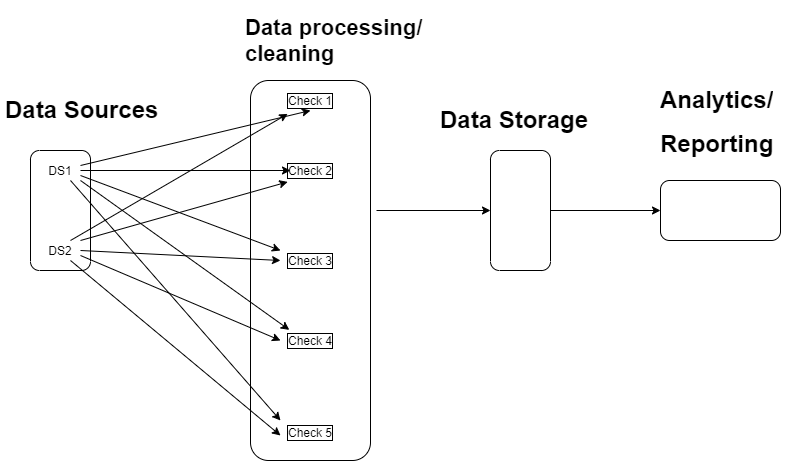

The diagram above was exported from draw.io. Its source (the exported page's mxGraphModel, read from the mxfile embedded in the PNG):
<mxGraphModel dx="1550" dy="777" grid="1" gridSize="10" guides="1" tooltips="1" connect="1" arrows="1" fold="1" page="1" pageScale="1" pageWidth="827" pageHeight="1169" background="none" math="0" shadow="0">
  <root>
    <mxCell id="0" />
    <mxCell id="1" parent="0" />
    <mxCell id="YcMwA10IJwgA6oie6LsZ-40" value="" style="rounded=1;whiteSpace=wrap;html=1;" vertex="1" parent="1">
      <mxGeometry x="260" y="190" width="120" height="380" as="geometry" />
    </mxCell>
    <object label="" id="YcMwA10IJwgA6oie6LsZ-1">
      <mxCell style="rounded=1;whiteSpace=wrap;html=1;rotation=-90;" vertex="1" parent="1">
        <mxGeometry x="10" y="290" width="120" height="60" as="geometry" />
      </mxCell>
    </object>
    <mxCell id="YcMwA10IJwgA6oie6LsZ-4" value="DS1" style="text;html=1;strokeColor=none;fillColor=none;align=center;verticalAlign=middle;whiteSpace=wrap;rounded=0;" vertex="1" parent="1">
      <mxGeometry x="50" y="270" width="40" height="20" as="geometry" />
    </mxCell>
    <mxCell id="YcMwA10IJwgA6oie6LsZ-5" value="DS2" style="text;html=1;strokeColor=none;fillColor=none;align=center;verticalAlign=middle;whiteSpace=wrap;rounded=0;" vertex="1" parent="1">
      <mxGeometry x="50" y="350" width="40" height="20" as="geometry" />
    </mxCell>
    <mxCell id="YcMwA10IJwgA6oie6LsZ-8" value="&lt;h1&gt;Data Sources&lt;/h1&gt;" style="text;html=1;strokeColor=none;fillColor=none;spacing=5;spacingTop=-20;whiteSpace=wrap;overflow=hidden;rounded=0;" vertex="1" parent="1">
      <mxGeometry x="10" y="200" width="170" height="40" as="geometry" />
    </mxCell>
    <mxCell id="YcMwA10IJwgA6oie6LsZ-10" value="Check 1" style="text;html=1;strokeColor=none;fillColor=none;align=center;verticalAlign=middle;whiteSpace=wrap;rounded=0;labelBorderColor=#000000;" vertex="1" parent="1">
      <mxGeometry x="290" y="200" width="60" height="20" as="geometry" />
    </mxCell>
    <mxCell id="YcMwA10IJwgA6oie6LsZ-11" value="Check 2" style="text;html=1;strokeColor=none;fillColor=none;align=center;verticalAlign=middle;whiteSpace=wrap;rounded=0;labelBorderColor=#000000;" vertex="1" parent="1">
      <mxGeometry x="290" y="270" width="60" height="20" as="geometry" />
    </mxCell>
    <mxCell id="YcMwA10IJwgA6oie6LsZ-12" value="Check 3" style="text;html=1;strokeColor=none;fillColor=none;align=center;verticalAlign=middle;whiteSpace=wrap;rounded=0;labelBorderColor=#000000;" vertex="1" parent="1">
      <mxGeometry x="290" y="360" width="60" height="20" as="geometry" />
    </mxCell>
    <mxCell id="YcMwA10IJwgA6oie6LsZ-13" value="Check 4" style="text;html=1;strokeColor=none;fillColor=none;align=center;verticalAlign=middle;whiteSpace=wrap;rounded=0;labelBorderColor=#000000;" vertex="1" parent="1">
      <mxGeometry x="290" y="440" width="60" height="20" as="geometry" />
    </mxCell>
    <mxCell id="YcMwA10IJwgA6oie6LsZ-14" value="Check 5" style="text;html=1;strokeColor=none;fillColor=none;align=center;verticalAlign=middle;whiteSpace=wrap;rounded=0;labelBorderColor=#000000;spacingTop=3;spacingLeft=0;" vertex="1" parent="1">
      <mxGeometry x="290" y="530" width="60" height="20" as="geometry" />
    </mxCell>
    <mxCell id="YcMwA10IJwgA6oie6LsZ-29" value="" style="endArrow=classic;html=1;entryX=0.5;entryY=1;entryDx=0;entryDy=0;exitX=1;exitY=0.25;exitDx=0;exitDy=0;" edge="1" parent="1" source="YcMwA10IJwgA6oie6LsZ-4" target="YcMwA10IJwgA6oie6LsZ-10">
      <mxGeometry width="50" height="50" relative="1" as="geometry">
        <mxPoint x="390" y="420" as="sourcePoint" />
        <mxPoint x="440" y="370" as="targetPoint" />
        <Array as="points" />
      </mxGeometry>
    </mxCell>
    <mxCell id="YcMwA10IJwgA6oie6LsZ-30" value="" style="endArrow=classic;html=1;exitX=1;exitY=0.5;exitDx=0;exitDy=0;" edge="1" parent="1" source="YcMwA10IJwgA6oie6LsZ-4">
      <mxGeometry width="50" height="50" relative="1" as="geometry">
        <mxPoint x="390" y="420" as="sourcePoint" />
        <mxPoint x="300" y="280" as="targetPoint" />
      </mxGeometry>
    </mxCell>
    <mxCell id="YcMwA10IJwgA6oie6LsZ-31" value="" style="endArrow=classic;html=1;exitX=1;exitY=0.75;exitDx=0;exitDy=0;entryX=0;entryY=0;entryDx=0;entryDy=0;" edge="1" parent="1" source="YcMwA10IJwgA6oie6LsZ-4" target="YcMwA10IJwgA6oie6LsZ-12">
      <mxGeometry width="50" height="50" relative="1" as="geometry">
        <mxPoint x="390" y="420" as="sourcePoint" />
        <mxPoint x="440" y="370" as="targetPoint" />
      </mxGeometry>
    </mxCell>
    <mxCell id="YcMwA10IJwgA6oie6LsZ-32" value="" style="endArrow=classic;html=1;exitX=1;exitY=1;exitDx=0;exitDy=0;entryX=0.147;entryY=-0.03;entryDx=0;entryDy=0;entryPerimeter=0;" edge="1" parent="1" source="YcMwA10IJwgA6oie6LsZ-4" target="YcMwA10IJwgA6oie6LsZ-13">
      <mxGeometry width="50" height="50" relative="1" as="geometry">
        <mxPoint x="390" y="420" as="sourcePoint" />
        <mxPoint x="440" y="370" as="targetPoint" />
      </mxGeometry>
    </mxCell>
    <mxCell id="YcMwA10IJwgA6oie6LsZ-33" value="" style="endArrow=classic;html=1;exitX=0.75;exitY=1;exitDx=0;exitDy=0;entryX=0;entryY=0;entryDx=0;entryDy=0;" edge="1" parent="1" source="YcMwA10IJwgA6oie6LsZ-4" target="YcMwA10IJwgA6oie6LsZ-14">
      <mxGeometry width="50" height="50" relative="1" as="geometry">
        <mxPoint x="390" y="420" as="sourcePoint" />
        <mxPoint x="440" y="370" as="targetPoint" />
      </mxGeometry>
    </mxCell>
    <mxCell id="YcMwA10IJwgA6oie6LsZ-34" value="" style="endArrow=classic;html=1;exitX=0.75;exitY=0;exitDx=0;exitDy=0;entryX=0.12;entryY=1.17;entryDx=0;entryDy=0;entryPerimeter=0;" edge="1" parent="1" source="YcMwA10IJwgA6oie6LsZ-5" target="YcMwA10IJwgA6oie6LsZ-10">
      <mxGeometry width="50" height="50" relative="1" as="geometry">
        <mxPoint x="390" y="420" as="sourcePoint" />
        <mxPoint x="440" y="370" as="targetPoint" />
      </mxGeometry>
    </mxCell>
    <mxCell id="YcMwA10IJwgA6oie6LsZ-35" value="" style="endArrow=classic;html=1;exitX=1;exitY=0;exitDx=0;exitDy=0;entryX=0.12;entryY=1.07;entryDx=0;entryDy=0;entryPerimeter=0;" edge="1" parent="1" source="YcMwA10IJwgA6oie6LsZ-5" target="YcMwA10IJwgA6oie6LsZ-11">
      <mxGeometry width="50" height="50" relative="1" as="geometry">
        <mxPoint x="390" y="420" as="sourcePoint" />
        <mxPoint x="440" y="370" as="targetPoint" />
      </mxGeometry>
    </mxCell>
    <mxCell id="YcMwA10IJwgA6oie6LsZ-36" value="" style="endArrow=classic;html=1;exitX=1;exitY=0.5;exitDx=0;exitDy=0;entryX=0;entryY=0.5;entryDx=0;entryDy=0;" edge="1" parent="1" source="YcMwA10IJwgA6oie6LsZ-5" target="YcMwA10IJwgA6oie6LsZ-12">
      <mxGeometry width="50" height="50" relative="1" as="geometry">
        <mxPoint x="390" y="420" as="sourcePoint" />
        <mxPoint x="440" y="370" as="targetPoint" />
      </mxGeometry>
    </mxCell>
    <mxCell id="YcMwA10IJwgA6oie6LsZ-37" value="" style="endArrow=classic;html=1;exitX=1;exitY=0.75;exitDx=0;exitDy=0;entryX=0;entryY=0.5;entryDx=0;entryDy=0;" edge="1" parent="1" source="YcMwA10IJwgA6oie6LsZ-5" target="YcMwA10IJwgA6oie6LsZ-13">
      <mxGeometry width="50" height="50" relative="1" as="geometry">
        <mxPoint x="390" y="420" as="sourcePoint" />
        <mxPoint x="440" y="370" as="targetPoint" />
      </mxGeometry>
    </mxCell>
    <mxCell id="YcMwA10IJwgA6oie6LsZ-38" value="" style="endArrow=classic;html=1;exitX=0.75;exitY=1;exitDx=0;exitDy=0;entryX=0;entryY=0.75;entryDx=0;entryDy=0;" edge="1" parent="1" source="YcMwA10IJwgA6oie6LsZ-5" target="YcMwA10IJwgA6oie6LsZ-14">
      <mxGeometry width="50" height="50" relative="1" as="geometry">
        <mxPoint x="390" y="420" as="sourcePoint" />
        <mxPoint x="440" y="370" as="targetPoint" />
      </mxGeometry>
    </mxCell>
    <mxCell id="YcMwA10IJwgA6oie6LsZ-39" value="&lt;h1 style=&quot;font-size: 22px&quot;&gt;Data processing/ cleaning&lt;/h1&gt;" style="text;html=1;strokeColor=none;fillColor=none;spacing=5;spacingTop=-20;whiteSpace=wrap;overflow=hidden;rounded=0;" vertex="1" parent="1">
      <mxGeometry x="250" y="120" width="190" height="70" as="geometry" />
    </mxCell>
    <mxCell id="YcMwA10IJwgA6oie6LsZ-41" value="" style="rounded=1;whiteSpace=wrap;html=1;rotation=90;" vertex="1" parent="1">
      <mxGeometry x="470" y="290" width="120" height="60" as="geometry" />
    </mxCell>
    <mxCell id="YcMwA10IJwgA6oie6LsZ-42" value="&lt;h1&gt;Data Storage&lt;/h1&gt;" style="text;html=1;strokeColor=none;fillColor=none;spacing=5;spacingTop=-20;whiteSpace=wrap;overflow=hidden;rounded=0;" vertex="1" parent="1">
      <mxGeometry x="445" y="210" width="170" height="40" as="geometry" />
    </mxCell>
    <mxCell id="YcMwA10IJwgA6oie6LsZ-43" value="" style="endArrow=classic;html=1;entryX=0.5;entryY=1;entryDx=0;entryDy=0;" edge="1" parent="1" target="YcMwA10IJwgA6oie6LsZ-41">
      <mxGeometry width="50" height="50" relative="1" as="geometry">
        <mxPoint x="386" y="320" as="sourcePoint" />
        <mxPoint x="440" y="370" as="targetPoint" />
      </mxGeometry>
    </mxCell>
    <mxCell id="YcMwA10IJwgA6oie6LsZ-44" value="" style="rounded=1;whiteSpace=wrap;html=1;" vertex="1" parent="1">
      <mxGeometry x="670" y="290" width="120" height="60" as="geometry" />
    </mxCell>
    <mxCell id="YcMwA10IJwgA6oie6LsZ-45" value="&lt;h1&gt;Analytics/&lt;/h1&gt;&lt;h1&gt;Reporting&lt;/h1&gt;" style="text;html=1;strokeColor=none;fillColor=none;spacing=5;spacingTop=-20;whiteSpace=wrap;overflow=hidden;rounded=0;" vertex="1" parent="1">
      <mxGeometry x="665" y="190" width="130" height="80" as="geometry" />
    </mxCell>
    <mxCell id="YcMwA10IJwgA6oie6LsZ-46" value="" style="endArrow=classic;html=1;entryX=0;entryY=0.5;entryDx=0;entryDy=0;exitX=0.5;exitY=0;exitDx=0;exitDy=0;" edge="1" parent="1" source="YcMwA10IJwgA6oie6LsZ-41" target="YcMwA10IJwgA6oie6LsZ-44">
      <mxGeometry width="50" height="50" relative="1" as="geometry">
        <mxPoint x="390" y="420" as="sourcePoint" />
        <mxPoint x="440" y="370" as="targetPoint" />
      </mxGeometry>
    </mxCell>
  </root>
</mxGraphModel>